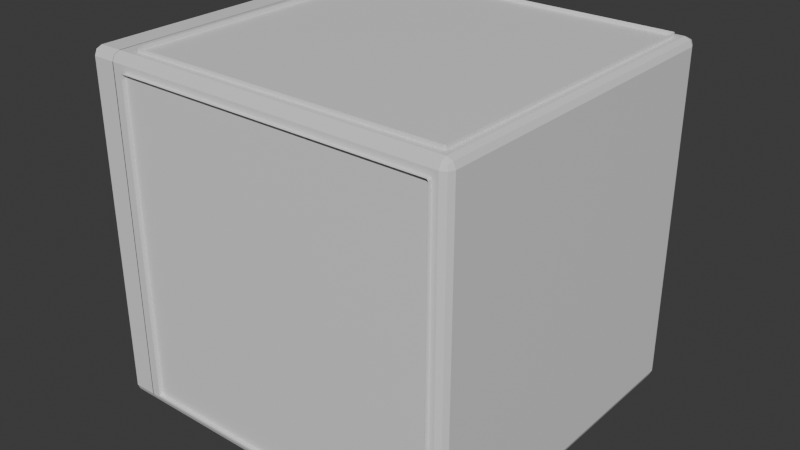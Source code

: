 # Source: InsideFridge_1.blend  (saved by Blender 4.0.36; exported with 4.5.12 LTS)
import bpy
from mathutils import Matrix  # noqa: F401  (used for matrix-valued properties, if any)

bpy.ops.wm.read_factory_settings(use_empty=True)
scene = bpy.context.scene
scene.name = 'Scene'

# ---- collections
col_collection = bpy.data.collections.new('Collection'); scene.collection.children.link(col_collection)

# ---- materials (node trees are filled in below, after node groups)
mat_metal = bpy.data.materials.new('Metal')
mat_metal.use_transparent_shadow = False
mat_plastic = bpy.data.materials.new('Plastic')
mat_plastic.use_transparent_shadow = False
mat_plastic_2 = bpy.data.materials.new('Plastic 2')
mat_plastic_2.alpha_threshold = 0.0
mat_plastic_2.use_transparent_shadow = False
mat_plastic_2.roughness = 0.5
mat_plastic_2.line_color = (0.0, 0.0, 0.0, 1.0)
mat_transparent_plastic = bpy.data.materials.new('Transparent Plastic')
mat_transparent_plastic.use_transparent_shadow = False

# ---- material node trees
mat_metal.use_nodes = True; mat_metal.node_tree.nodes.clear()
_N = mat_metal.node_tree.nodes; _L = mat_metal.node_tree.links
n0 = _N.new('ShaderNodeBsdfPrincipled'); n0.name = 'Principled BSDF'; n0.location = (10, 300)
n0.inputs[3].default_value = 1.45
n1 = _N.new('ShaderNodeOutputMaterial'); n1.name = 'Material Output'; n1.location = (300, 300)
_L.new(n0.outputs[0], n1.inputs[0])
n1.is_active_output = True
mat_plastic.use_nodes = True; mat_plastic.node_tree.nodes.clear()
_N = mat_plastic.node_tree.nodes; _L = mat_plastic.node_tree.links
n0 = _N.new('ShaderNodeBsdfPrincipled'); n0.name = 'Principled BSDF'; n0.location = (10, 300)
n0.inputs[3].default_value = 1.45
n1 = _N.new('ShaderNodeOutputMaterial'); n1.name = 'Material Output'; n1.location = (300, 300)
_L.new(n0.outputs[0], n1.inputs[0])
n1.is_active_output = True
mat_plastic_2.use_nodes = True; mat_plastic_2.node_tree.nodes.clear()
_N = mat_plastic_2.node_tree.nodes; _L = mat_plastic_2.node_tree.links
n0 = _N.new('ShaderNodeOutputMaterial'); n0.name = 'Material Output'; n0.location = (300, 300)
n1 = _N.new('ShaderNodeBsdfPrincipled'); n1.name = 'Principled BSDF'; n1.location = (10, 300)
n1.inputs[3].default_value = 1.45
_L.new(n1.outputs[0], n0.inputs[0])
n0.is_active_output = True
mat_transparent_plastic.use_nodes = True; mat_transparent_plastic.node_tree.nodes.clear()
_N = mat_transparent_plastic.node_tree.nodes; _L = mat_transparent_plastic.node_tree.links
n0 = _N.new('ShaderNodeBsdfPrincipled'); n0.name = 'Principled BSDF'; n0.location = (10, 300)
n0.inputs[3].default_value = 1.45
n1 = _N.new('ShaderNodeOutputMaterial'); n1.name = 'Material Output'; n1.location = (300, 300)
_L.new(n0.outputs[0], n1.inputs[0])
n1.is_active_output = True

# ---- world
world_world = bpy.data.worlds.new('World'); scene.world = world_world
world_world.use_nodes = True; world_world.node_tree.nodes.clear()
_N = world_world.node_tree.nodes; _L = world_world.node_tree.links
n0 = _N.new('ShaderNodeOutputWorld'); n0.name = 'World Output'; n0.location = (300, 300)
n1 = _N.new('ShaderNodeBackground'); n1.name = 'Background'; n1.location = (10, 300)
n1.inputs[0].default_value = (0.05088, 0.05088, 0.05088, 1.0)
_L.new(n1.outputs[0], n0.inputs[0])
n0.is_active_output = True
world_world.color = (0.05088, 0.05088, 0.05088)
world_world.use_sun_shadow = False
world_world.sun_shadow_jitter_overblur = 0.0

# ---- meshes
me_cube_001 = bpy.data.meshes.new('Cube.001')
me_cube_001.from_pydata([(-30.0, 31.4, -30.0), (-30.0, 31.4, 30.0), (-30.0, 33.4, -30.0), (-30.0, 33.4, 30.0), (30.0, 31.4, -30.0), (30.0, 31.4, 30.0), (30.0, 33.4, -30.0), (30.0, 33.4, 30.0), (-30.0, 31.4, -21.43), (-30.0, 31.4, -12.86), (-30.0, 31.4, -4.286), (-30.0, 31.4, 4.286), (-30.0, 31.4, 12.86), (-30.0, 31.4, 21.43), (-30.0, 33.4, 21.43), (-30.0, 33.4, 12.86), (-30.0, 33.4, 4.286), (-30.0, 33.4, -4.286), (-30.0, 33.4, -12.86), (-30.0, 33.4, -21.43), (30.0, 33.4, 21.43), (30.0, 33.4, 12.86), (30.0, 33.4, 4.286), (30.0, 33.4, -4.286), (30.0, 33.4, -12.86), (30.0, 33.4, -21.43), (30.0, 31.4, 21.43), (30.0, 31.4, 12.86), (30.0, 31.4, 4.286), (30.0, 31.4, -4.286), (30.0, 31.4, -12.86), (30.0, 31.4, -21.43), (27.98, 33.4, -30.0), (-27.98, 33.4, -30.0), (-27.98, 33.4, 30.0), (27.98, 33.4, 30.0), (-27.98, 31.4, -30.0), (27.98, 31.4, -30.0), (27.98, 31.4, 30.0), (-27.98, 31.4, 30.0), (27.98, 31.4, -21.43), (-27.98, 31.4, -21.43), (27.98, 31.4, -12.86), (-27.98, 31.4, -12.86), (27.98, 31.4, -4.286), (-27.98, 31.4, -4.286), (27.98, 31.4, 4.286), (-27.98, 31.4, 4.286), (27.98, 31.4, 12.86), (-27.98, 31.4, 12.86), (27.98, 31.4, 21.43), (-27.98, 31.4, 21.43), (27.13, 32.17, -20.25), (-27.13, 32.17, -20.25), (27.13, 32.17, -14.03), (-27.13, 32.17, -14.03), (27.13, 32.17, -3.11), (-27.13, 32.17, -3.11), (27.13, 32.17, 3.11), (-27.13, 32.17, 3.11), (27.13, 32.17, 14.03), (-27.13, 32.17, 14.03), (27.13, 32.17, 20.25), (-27.13, 32.17, 20.25)], [], [(13, 1, 3, 14), (20, 7, 5, 26), (51, 39, 1, 13), (32, 6, 4, 37), (34, 3, 1, 39), (36, 41, 8, 0), (41, 43, 9, 8), (43, 45, 10, 9), (45, 47, 11, 10), (47, 49, 12, 11), (49, 51, 13, 12), (6, 25, 31, 4), (25, 24, 30, 31), (24, 23, 29, 30), (23, 22, 28, 29), (22, 21, 27, 28), (21, 20, 26, 27), (0, 8, 19, 2), (8, 9, 18, 19), (9, 10, 17, 18), (10, 11, 16, 17), (11, 12, 15, 16), (12, 13, 14, 15), (27, 26, 50, 48), (49, 48, 60, 61), (28, 27, 48, 46), (46, 48, 49, 47), (29, 28, 46, 44), (48, 50, 62, 60), (30, 29, 44, 42), (42, 44, 45, 43), (31, 30, 42, 40), (45, 44, 56, 57), (4, 31, 40, 37), (37, 40, 41, 36), (7, 35, 38, 5), (35, 34, 39, 38), (2, 33, 36, 0), (33, 32, 37, 36), (26, 5, 38, 50), (50, 38, 39, 51), (60, 62, 63, 61), (56, 58, 59, 57), (52, 54, 55, 53), (44, 46, 58, 56), (42, 43, 55, 54), (51, 49, 61, 63), (40, 42, 54, 52), (47, 45, 57, 59), (46, 47, 59, 58), (43, 41, 53, 55), (50, 51, 63, 62), (41, 40, 52, 53)])
_uv = me_cube_001.uv_layers.new(name='UVMap')
_uv.uv.foreach_set('vector', [0.5893, 0.0, 0.625, 0.0, 0.625, 0.25, 0.5893, 0.25, 0.5893, 0.5, 0.625, 0.5, 0.625, 0.75, 0.5893, 0.75, 0.5893, 0.9167, 0.625, 0.9167, 0.625, 1.0, 0.5893, 1.0, 0.2917, 0.5, 0.375, 0.5, 0.375, 0.75, 0.2917, 0.75, 0.7917, 0.5, 0.875, 0.5, 0.875, 0.75, 0.7917, 0.75, 0.375, 0.9167, 0.4107, 0.9167, 0.4107, 1.0, 0.375, 1.0, 0.4107, 0.9167, 0.4464, 0.9167, 0.4464, 1.0, 0.4107, 1.0, 0.4464, 0.9167, 0.4821, 0.9167, 0.4821, 1.0, 0.4464, 1.0, 0.4821, 0.9167, 0.5179, 0.9167, 0.5179, 1.0, 0.4821, 1.0, 0.5179, 0.9167, 0.5536, 0.9167, 0.5536, 1.0, 0.5179, 1.0, 0.5536, 0.9167, 0.5893, 0.9167, 0.5893, 1.0, 0.5536, 1.0, 0.375, 0.5, 0.4107, 0.5, 0.4107, 0.75, 0.375, 0.75, 0.4107, 0.5, 0.4464, 0.5, 0.4464, 0.75, 0.4107, 0.75, 0.4464, 0.5, 0.4821, 0.5, 0.4821, 0.75, 0.4464, 0.75, 0.4821, 0.5, 0.5179, 0.5, 0.5179, 0.75, 0.4821, 0.75, 0.5179, 0.5, 0.5536, 0.5, 0.5536, 0.75, 0.5179, 0.75, 0.5536, 0.5, 0.5893, 0.5, 0.5893, 0.75, 0.5536, 0.75, 0.375, 0.0, 0.4107, 0.0, 0.4107, 0.25, 0.375, 0.25, 0.4107, 0.0, 0.4464, 0.0, 0.4464, 0.25, 0.4107, 0.25, 0.4464, 0.0, 0.4821, 0.0, 0.4821, 0.25, 0.4464, 0.25, 0.4821, 0.0, 0.5179, 0.0, 0.5179, 0.25, 0.4821, 0.25, 0.5179, 0.0, 0.5536, 0.0, 0.5536, 0.25, 0.5179, 0.25, 0.5536, 0.0, 0.5893, 0.0, 0.5893, 0.25, 0.5536, 0.25, 0.5536, 0.75, 0.5893, 0.75, 0.5893, 0.8333, 0.5536, 0.8333, 0.5536, 0.9167, 0.5536, 0.8333, 0.5536, 0.8333, 0.5536, 0.9167, 0.5179, 0.75, 0.5536, 0.75, 0.5536, 0.8333, 0.5179, 0.8333, 0.5179, 0.8333, 0.5536, 0.8333, 0.5536, 0.9167, 0.5179, 0.9167, 0.4821, 0.75, 0.5179, 0.75, 0.5179, 0.8333, 0.4821, 0.8333, 0.5536, 0.8333, 0.5893, 0.8333, 0.5893, 0.8333, 0.5536, 0.8333, 0.4464, 0.75, 0.4821, 0.75, 0.4821, 0.8333, 0.4464, 0.8333, 0.4464, 0.8333, 0.4821, 0.8333, 0.4821, 0.9167, 0.4464, 0.9167, 0.4107, 0.75, 0.4464, 0.75, 0.4464, 0.8333, 0.4107, 0.8333, 0.4821, 0.9167, 0.4821, 0.8333, 0.4821, 0.8333, 0.4821, 0.9167, 0.375, 0.75, 0.4107, 0.75, 0.4107, 0.8333, 0.375, 0.8333, 0.375, 0.8333, 0.4107, 0.8333, 0.4107, 0.9167, 0.375, 0.9167, 0.625, 0.5, 0.7083, 0.5, 0.7083, 0.75, 0.625, 0.75, 0.7083, 0.5, 0.7917, 0.5, 0.7917, 0.75, 0.7083, 0.75, 0.125, 0.5, 0.2083, 0.5, 0.2083, 0.75, 0.125, 0.75, 0.2083, 0.5, 0.2917, 0.5, 0.2917, 0.75, 0.2083, 0.75, 0.5893, 0.75, 0.625, 0.75, 0.625, 0.8333, 0.5893, 0.8333, 0.5893, 0.8333, 0.625, 0.8333, 0.625, 0.9167, 0.5893, 0.9167, 0.5536, 0.8333, 0.5893, 0.8333, 0.5893, 0.9167, 0.5536, 0.9167, 0.4821, 0.8333, 0.5179, 0.8333, 0.5179, 0.9167, 0.4821, 0.9167, 0.4107, 0.8333, 0.4464, 0.8333, 0.4464, 0.9167, 0.4107, 0.9167, 0.4821, 0.8333, 0.5179, 0.8333, 0.5179, 0.8333, 0.4821, 0.8333, 0.4464, 0.8333, 0.4464, 0.9167, 0.4464, 0.9167, 0.4464, 0.8333, 0.5893, 0.9167, 0.5536, 0.9167, 0.5536, 0.9167, 0.5893, 0.9167, 0.4107, 0.8333, 0.4464, 0.8333, 0.4464, 0.8333, 0.4107, 0.8333, 0.5179, 0.9167, 0.4821, 0.9167, 0.4821, 0.9167, 0.5179, 0.9167, 0.5179, 0.8333, 0.5179, 0.9167, 0.5179, 0.9167, 0.5179, 0.8333, 0.4464, 0.9167, 0.4107, 0.9167, 0.4107, 0.9167, 0.4464, 0.9167, 0.5893, 0.8333, 0.5893, 0.9167, 0.5893, 0.9167, 0.5893, 0.8333, 0.4107, 0.9167, 0.4107, 0.8333, 0.4107, 0.8333, 0.4107, 0.9167])
me_cube_001.update()
me_cube_005 = bpy.data.meshes.new('Cube.005')
me_cube_005.from_pydata([(-29.53, -1.469, -29.53), (-29.4, -1.286, -29.4), (-29.36, -1.036, -29.36), (-29.4, -0.7856, -29.4), (-29.53, -0.6026, -29.53), (-29.71, -0.5356, -29.71), (-29.89, -0.6026, -29.89), (-30.02, -0.7856, -30.02), (-30.06, -1.036, -30.06), (-30.02, -1.286, -30.02), (-29.89, -1.469, -29.89), (-29.71, -1.536, -29.71), (-30.8, -1.469, -27.64), (-30.63, -1.286, -27.57), (-30.57, -1.036, -27.55), (-30.63, -0.7856, -27.57), (-30.8, -0.6026, -27.64), (-31.03, -0.5356, -27.74), (-31.26, -0.6026, -27.83), (-31.43, -0.7856, -27.9), (-31.49, -1.036, -27.93), (-31.43, -1.286, -27.9), (-31.26, -1.469, -27.83), (-31.03, -1.536, -27.74), (-31.24, -1.469, -25.39), (-31.06, -1.286, -25.37), (-30.99, -1.036, -25.36), (-31.06, -0.7856, -25.37), (-31.24, -0.6026, -25.39), (-31.49, -0.5356, -25.41), (-31.74, -0.6026, -25.43), (-31.92, -0.7856, -25.45), (-31.99, -1.036, -25.46), (-31.92, -1.286, -25.45), (-31.74, -1.469, -25.43), (-31.49, -1.536, -25.41), (-31.24, -1.469, 25.39), (-31.06, -1.286, 25.37), (-30.99, -1.036, 25.36), (-31.06, -0.7856, 25.37), (-31.24, -0.6026, 25.39), (-31.49, -0.5356, 25.41), (-31.74, -0.6026, 25.43), (-31.92, -0.7856, 25.45), (-31.99, -1.036, 25.46), (-31.92, -1.286, 25.45), (-31.74, -1.469, 25.43), (-31.49, -1.536, 25.41), (-30.8, -1.469, 27.64), (-30.63, -1.286, 27.57), (-30.57, -1.036, 27.55), (-30.63, -0.7856, 27.57), (-30.8, -0.6026, 27.64), (-31.03, -0.5356, 27.74), (-31.26, -0.6026, 27.83), (-31.43, -0.7856, 27.9), (-31.49, -1.036, 27.93), (-31.43, -1.286, 27.9), (-31.26, -1.469, 27.83), (-31.03, -1.536, 27.74), (-29.53, -1.469, 29.53), (-29.4, -1.286, 29.4), (-29.36, -1.036, 29.36), (-29.4, -0.7856, 29.4), (-29.53, -0.6026, 29.53), (-29.71, -0.5356, 29.71), (-29.89, -0.6026, 29.89), (-30.02, -0.7856, 30.02), (-30.06, -1.036, 30.06), (-30.02, -1.286, 30.02), (-29.89, -1.469, 29.89), (-29.71, -1.536, 29.71), (-27.64, -1.469, 30.8), (-27.57, -1.286, 30.63), (-27.55, -1.036, 30.57), (-27.57, -0.7856, 30.63), (-27.64, -0.6026, 30.8), (-27.74, -0.5356, 31.03), (-27.83, -0.6026, 31.26), (-27.9, -0.7856, 31.43), (-27.93, -1.036, 31.49), (-27.9, -1.286, 31.43), (-27.83, -1.469, 31.26), (-27.74, -1.536, 31.03), (-25.39, -1.469, 31.24), (-25.37, -1.286, 31.06), (-25.36, -1.036, 30.99), (-25.37, -0.7856, 31.06), (-25.39, -0.6026, 31.24), (-25.41, -0.5356, 31.49), (-25.43, -0.6026, 31.74), (-25.45, -0.7856, 31.92), (-25.46, -1.036, 31.99), (-25.45, -1.286, 31.92), (-25.43, -1.469, 31.74), (-25.41, -1.536, 31.49), (25.39, -1.469, 31.24), (25.37, -1.286, 31.06), (25.36, -1.036, 30.99), (25.37, -0.7856, 31.06), (25.39, -0.6026, 31.24), (25.41, -0.5356, 31.49), (25.43, -0.6026, 31.74), (25.45, -0.7856, 31.92), (25.46, -1.036, 31.99), (25.45, -1.286, 31.92), (25.43, -1.469, 31.74), (25.41, -1.536, 31.49), (27.64, -1.469, 30.8), (27.57, -1.286, 30.63), (27.55, -1.036, 30.57), (27.57, -0.7856, 30.63), (27.64, -0.6026, 30.8), (27.74, -0.5356, 31.03), (27.83, -0.6026, 31.26), (27.9, -0.7856, 31.43), (27.93, -1.036, 31.49), (27.9, -1.286, 31.43), (27.83, -1.469, 31.26), (27.74, -1.536, 31.03), (29.53, -1.469, 29.53), (29.4, -1.286, 29.4), (29.36, -1.036, 29.36), (29.4, -0.7856, 29.4), (29.53, -0.6026, 29.53), (29.71, -0.5356, 29.71), (29.89, -0.6026, 29.89), (30.02, -0.7856, 30.02), (30.06, -1.036, 30.06), (30.02, -1.286, 30.02), (29.89, -1.469, 29.89), (29.71, -1.536, 29.71), (30.8, -1.469, 27.64), (30.63, -1.286, 27.57), (30.57, -1.036, 27.55), (30.63, -0.7856, 27.57), (30.8, -0.6026, 27.64), (31.03, -0.5356, 27.74), (31.26, -0.6026, 27.83), (31.43, -0.7856, 27.9), (31.49, -1.036, 27.93), (31.43, -1.286, 27.9), (31.26, -1.469, 27.83), (31.03, -1.536, 27.74), (31.24, -1.469, 25.39), (31.06, -1.286, 25.37), (30.99, -1.036, 25.36), (31.06, -0.7856, 25.37), (31.24, -0.6026, 25.39), (31.49, -0.5356, 25.41), (31.74, -0.6026, 25.43), (31.92, -0.7856, 25.45), (31.99, -1.036, 25.46), (31.92, -1.286, 25.45), (31.74, -1.469, 25.43), (31.49, -1.536, 25.41), (31.24, -1.469, -25.39), (31.06, -1.286, -25.37), (30.99, -1.036, -25.36), (31.06, -0.7856, -25.37), (31.24, -0.6026, -25.39), (31.49, -0.5356, -25.41), (31.74, -0.6026, -25.43), (31.92, -0.7856, -25.45), (31.99, -1.036, -25.46), (31.92, -1.286, -25.45), (31.74, -1.469, -25.43), (31.49, -1.536, -25.41), (30.8, -1.469, -27.64), (30.63, -1.286, -27.57), (30.57, -1.036, -27.55), (30.63, -0.7856, -27.57), (30.8, -0.6026, -27.64), (31.03, -0.5356, -27.74), (31.26, -0.6026, -27.83), (31.43, -0.7856, -27.9), (31.49, -1.036, -27.93), (31.43, -1.286, -27.9), (31.26, -1.469, -27.83), (31.03, -1.536, -27.74), (29.53, -1.469, -29.53), (29.4, -1.286, -29.4), (29.36, -1.036, -29.36), (29.4, -0.7856, -29.4), (29.53, -0.6026, -29.53), (29.71, -0.5356, -29.71), (29.89, -0.6026, -29.89), (30.02, -0.7856, -30.02), (30.06, -1.036, -30.06), (30.02, -1.286, -30.02), (29.89, -1.469, -29.89), (29.71, -1.536, -29.71), (27.64, -1.469, -30.8), (27.57, -1.286, -30.63), (27.55, -1.036, -30.57), (27.57, -0.7856, -30.63), (27.64, -0.6026, -30.8), (27.74, -0.5356, -31.03), (27.83, -0.6026, -31.26), (27.9, -0.7856, -31.43), (27.93, -1.036, -31.49), (27.9, -1.286, -31.43), (27.83, -1.469, -31.26), (27.74, -1.536, -31.03), (25.39, -1.469, -31.24), (25.37, -1.286, -31.06), (25.36, -1.036, -30.99), (25.37, -0.7856, -31.06), (25.39, -0.6026, -31.24), (25.41, -0.5356, -31.49), (25.43, -0.6026, -31.74), (25.45, -0.7856, -31.92), (25.46, -1.036, -31.99), (25.45, -1.286, -31.92), (25.43, -1.469, -31.74), (25.41, -1.536, -31.49), (-25.39, -1.469, -31.24), (-25.37, -1.286, -31.06), (-25.36, -1.036, -30.99), (-25.37, -0.7856, -31.06), (-25.39, -0.6026, -31.24), (-25.41, -0.5356, -31.49), (-25.43, -0.6026, -31.74), (-25.45, -0.7856, -31.92), (-25.46, -1.036, -31.99), (-25.45, -1.286, -31.92), (-25.43, -1.469, -31.74), (-25.41, -1.536, -31.49), (-27.64, -1.469, -30.8), (-27.57, -1.286, -30.63), (-27.55, -1.036, -30.57), (-27.57, -0.7856, -30.63), (-27.64, -0.6026, -30.8), (-27.74, -0.5356, -31.03), (-27.83, -0.6026, -31.26), (-27.9, -0.7856, -31.43), (-27.93, -1.036, -31.49), (-27.9, -1.286, -31.43), (-27.83, -1.469, -31.26), (-27.74, -1.536, -31.03)], [], [(0, 12, 23, 11), (1, 13, 12, 0), (2, 14, 13, 1), (3, 15, 14, 2), (4, 16, 15, 3), (5, 17, 16, 4), (6, 18, 17, 5), (7, 19, 18, 6), (8, 20, 19, 7), (9, 21, 20, 8), (10, 22, 21, 9), (11, 23, 22, 10), (12, 24, 35, 23), (13, 25, 24, 12), (14, 26, 25, 13), (15, 27, 26, 14), (16, 28, 27, 15), (17, 29, 28, 16), (18, 30, 29, 17), (19, 31, 30, 18), (20, 32, 31, 19), (21, 33, 32, 20), (22, 34, 33, 21), (23, 35, 34, 22), (24, 36, 47, 35), (25, 37, 36, 24), (26, 38, 37, 25), (27, 39, 38, 26), (28, 40, 39, 27), (29, 41, 40, 28), (30, 42, 41, 29), (31, 43, 42, 30), (32, 44, 43, 31), (33, 45, 44, 32), (34, 46, 45, 33), (35, 47, 46, 34), (36, 48, 59, 47), (37, 49, 48, 36), (38, 50, 49, 37), (39, 51, 50, 38), (40, 52, 51, 39), (41, 53, 52, 40), (42, 54, 53, 41), (43, 55, 54, 42), (44, 56, 55, 43), (45, 57, 56, 44), (46, 58, 57, 45), (47, 59, 58, 46), (48, 60, 71, 59), (49, 61, 60, 48), (50, 62, 61, 49), (51, 63, 62, 50), (52, 64, 63, 51), (53, 65, 64, 52), (54, 66, 65, 53), (55, 67, 66, 54), (56, 68, 67, 55), (57, 69, 68, 56), (58, 70, 69, 57), (59, 71, 70, 58), (60, 72, 83, 71), (61, 73, 72, 60), (62, 74, 73, 61), (63, 75, 74, 62), (64, 76, 75, 63), (65, 77, 76, 64), (66, 78, 77, 65), (67, 79, 78, 66), (68, 80, 79, 67), (69, 81, 80, 68), (70, 82, 81, 69), (71, 83, 82, 70), (72, 84, 95, 83), (73, 85, 84, 72), (74, 86, 85, 73), (75, 87, 86, 74), (76, 88, 87, 75), (77, 89, 88, 76), (78, 90, 89, 77), (79, 91, 90, 78), (80, 92, 91, 79), (81, 93, 92, 80), (82, 94, 93, 81), (83, 95, 94, 82), (84, 96, 107, 95), (85, 97, 96, 84), (86, 98, 97, 85), (87, 99, 98, 86), (88, 100, 99, 87), (89, 101, 100, 88), (90, 102, 101, 89), (91, 103, 102, 90), (92, 104, 103, 91), (93, 105, 104, 92), (94, 106, 105, 93), (95, 107, 106, 94), (96, 108, 119, 107), (97, 109, 108, 96), (98, 110, 109, 97), (99, 111, 110, 98), (100, 112, 111, 99), (101, 113, 112, 100), (102, 114, 113, 101), (103, 115, 114, 102), (104, 116, 115, 103), (105, 117, 116, 104), (106, 118, 117, 105), (107, 119, 118, 106), (108, 120, 131, 119), (109, 121, 120, 108), (110, 122, 121, 109), (111, 123, 122, 110), (112, 124, 123, 111), (113, 125, 124, 112), (114, 126, 125, 113), (115, 127, 126, 114), (116, 128, 127, 115), (117, 129, 128, 116), (118, 130, 129, 117), (119, 131, 130, 118), (120, 132, 143, 131), (121, 133, 132, 120), (122, 134, 133, 121), (123, 135, 134, 122), (124, 136, 135, 123), (125, 137, 136, 124), (126, 138, 137, 125), (127, 139, 138, 126), (128, 140, 139, 127), (129, 141, 140, 128), (130, 142, 141, 129), (131, 143, 142, 130), (132, 144, 155, 143), (133, 145, 144, 132), (134, 146, 145, 133), (135, 147, 146, 134), (136, 148, 147, 135), (137, 149, 148, 136), (138, 150, 149, 137), (139, 151, 150, 138), (140, 152, 151, 139), (141, 153, 152, 140), (142, 154, 153, 141), (143, 155, 154, 142), (144, 156, 167, 155), (145, 157, 156, 144), (146, 158, 157, 145), (147, 159, 158, 146), (148, 160, 159, 147), (149, 161, 160, 148), (150, 162, 161, 149), (151, 163, 162, 150), (152, 164, 163, 151), (153, 165, 164, 152), (154, 166, 165, 153), (155, 167, 166, 154), (156, 168, 179, 167), (157, 169, 168, 156), (158, 170, 169, 157), (159, 171, 170, 158), (160, 172, 171, 159), (161, 173, 172, 160), (162, 174, 173, 161), (163, 175, 174, 162), (164, 176, 175, 163), (165, 177, 176, 164), (166, 178, 177, 165), (167, 179, 178, 166), (168, 180, 191, 179), (169, 181, 180, 168), (170, 182, 181, 169), (171, 183, 182, 170), (172, 184, 183, 171), (173, 185, 184, 172), (174, 186, 185, 173), (175, 187, 186, 174), (176, 188, 187, 175), (177, 189, 188, 176), (178, 190, 189, 177), (179, 191, 190, 178), (180, 192, 203, 191), (181, 193, 192, 180), (182, 194, 193, 181), (183, 195, 194, 182), (184, 196, 195, 183), (185, 197, 196, 184), (186, 198, 197, 185), (187, 199, 198, 186), (188, 200, 199, 187), (189, 201, 200, 188), (190, 202, 201, 189), (191, 203, 202, 190), (192, 204, 215, 203), (193, 205, 204, 192), (194, 206, 205, 193), (195, 207, 206, 194), (196, 208, 207, 195), (197, 209, 208, 196), (198, 210, 209, 197), (199, 211, 210, 198), (200, 212, 211, 199), (201, 213, 212, 200), (202, 214, 213, 201), (203, 215, 214, 202), (204, 216, 227, 215), (205, 217, 216, 204), (206, 218, 217, 205), (207, 219, 218, 206), (208, 220, 219, 207), (209, 221, 220, 208), (210, 222, 221, 209), (211, 223, 222, 210), (212, 224, 223, 211), (213, 225, 224, 212), (214, 226, 225, 213), (215, 227, 226, 214), (216, 228, 239, 227), (217, 229, 228, 216), (218, 230, 229, 217), (219, 231, 230, 218), (220, 232, 231, 219), (221, 233, 232, 220), (222, 234, 233, 221), (223, 235, 234, 222), (224, 236, 235, 223), (225, 237, 236, 224), (226, 238, 237, 225), (227, 239, 238, 226), (228, 0, 11, 239), (229, 1, 0, 228), (230, 2, 1, 229), (231, 3, 2, 230), (232, 4, 3, 231), (233, 5, 4, 232), (234, 6, 5, 233), (235, 7, 6, 234), (236, 8, 7, 235), (237, 9, 8, 236), (238, 10, 9, 237), (239, 11, 10, 238)])
_uv = me_cube_005.uv_layers.new(name='UVMap')
_uv.uv.foreach_set('vector', [0.0, 1.0, 0.05, 1.0, 0.05, 0.9167, 0.0, 0.9167, 0.0, 0.08333, 0.05, 0.08333, 0.05, 0.0, 0.0, 0.0, 0.0, 0.1667, 0.05, 0.1667, 0.05, 0.08333, 0.0, 0.08333, 0.0, 0.25, 0.05, 0.25, 0.05, 0.1667, 0.0, 0.1667, 0.0, 0.3333, 0.05, 0.3333, 0.05, 0.25, 0.0, 0.25, 0.0, 0.4167, 0.05, 0.4167, 0.05, 0.3333, 0.0, 0.3333, 0.0, 0.5, 0.05, 0.5, 0.05, 0.4167, 0.0, 0.4167, 0.0, 0.5833, 0.05, 0.5833, 0.05, 0.5, 0.0, 0.5, 0.0, 0.6667, 0.05, 0.6667, 0.05, 0.5833, 0.0, 0.5833, 0.0, 0.75, 0.05, 0.75, 0.05, 0.6667, 0.0, 0.6667, 0.0, 0.8333, 0.05, 0.8333, 0.05, 0.75, 0.0, 0.75, 0.0, 0.9167, 0.05, 0.9167, 0.05, 0.8333, 0.0, 0.8333, 0.05, 1.0, 0.1, 1.0, 0.1, 0.9167, 0.05, 0.9167, 0.05, 0.08333, 0.1, 0.08333, 0.1, 0.0, 0.05, 0.0, 0.05, 0.1667, 0.1, 0.1667, 0.1, 0.08333, 0.05, 0.08333, 0.05, 0.25, 0.1, 0.25, 0.1, 0.1667, 0.05, 0.1667, 0.05, 0.3333, 0.1, 0.3333, 0.1, 0.25, 0.05, 0.25, 0.05, 0.4167, 0.1, 0.4167, 0.1, 0.3333, 0.05, 0.3333, 0.05, 0.5, 0.1, 0.5, 0.1, 0.4167, 0.05, 0.4167, 0.05, 0.5833, 0.1, 0.5833, 0.1, 0.5, 0.05, 0.5, 0.05, 0.6667, 0.1, 0.6667, 0.1, 0.5833, 0.05, 0.5833, 0.05, 0.75, 0.1, 0.75, 0.1, 0.6667, 0.05, 0.6667, 0.05, 0.8333, 0.1, 0.8333, 0.1, 0.75, 0.05, 0.75, 0.05, 0.9167, 0.1, 0.9167, 0.1, 0.8333, 0.05, 0.8333, 0.1, 1.0, 0.15, 1.0, 0.15, 0.9167, 0.1, 0.9167, 0.1, 0.08333, 0.15, 0.08333, 0.15, 0.0, 0.1, 0.0, 0.1, 0.1667, 0.15, 0.1667, 0.15, 0.08333, 0.1, 0.08333, 0.1, 0.25, 0.15, 0.25, 0.15, 0.1667, 0.1, 0.1667, 0.1, 0.3333, 0.15, 0.3333, 0.15, 0.25, 0.1, 0.25, 0.1, 0.4167, 0.15, 0.4167, 0.15, 0.3333, 0.1, 0.3333, 0.1, 0.5, 0.15, 0.5, 0.15, 0.4167, 0.1, 0.4167, 0.1, 0.5833, 0.15, 0.5833, 0.15, 0.5, 0.1, 0.5, 0.1, 0.6667, 0.15, 0.6667, 0.15, 0.5833, 0.1, 0.5833, 0.1, 0.75, 0.15, 0.75, 0.15, 0.6667, 0.1, 0.6667, 0.1, 0.8333, 0.15, 0.8333, 0.15, 0.75, 0.1, 0.75, 0.1, 0.9167, 0.15, 0.9167, 0.15, 0.8333, 0.1, 0.8333, 0.15, 1.0, 0.2, 1.0, 0.2, 0.9167, 0.15, 0.9167, 0.15, 0.08333, 0.2, 0.08333, 0.2, 0.0, 0.15, 0.0, 0.15, 0.1667, 0.2, 0.1667, 0.2, 0.08333, 0.15, 0.08333, 0.15, 0.25, 0.2, 0.25, 0.2, 0.1667, 0.15, 0.1667, 0.15, 0.3333, 0.2, 0.3333, 0.2, 0.25, 0.15, 0.25, 0.15, 0.4167, 0.2, 0.4167, 0.2, 0.3333, 0.15, 0.3333, 0.15, 0.5, 0.2, 0.5, 0.2, 0.4167, 0.15, 0.4167, 0.15, 0.5833, 0.2, 0.5833, 0.2, 0.5, 0.15, 0.5, 0.15, 0.6667, 0.2, 0.6667, 0.2, 0.5833, 0.15, 0.5833, 0.15, 0.75, 0.2, 0.75, 0.2, 0.6667, 0.15, 0.6667, 0.15, 0.8333, 0.2, 0.8333, 0.2, 0.75, 0.15, 0.75, 0.15, 0.9167, 0.2, 0.9167, 0.2, 0.8333, 0.15, 0.8333, 0.2, 1.0, 0.25, 1.0, 0.25, 0.9167, 0.2, 0.9167, 0.2, 0.08333, 0.25, 0.08333, 0.25, 0.0, 0.2, 0.0, 0.2, 0.1667, 0.25, 0.1667, 0.25, 0.08333, 0.2, 0.08333, 0.2, 0.25, 0.25, 0.25, 0.25, 0.1667, 0.2, 0.1667, 0.2, 0.3333, 0.25, 0.3333, 0.25, 0.25, 0.2, 0.25, 0.2, 0.4167, 0.25, 0.4167, 0.25, 0.3333, 0.2, 0.3333, 0.2, 0.5, 0.25, 0.5, 0.25, 0.4167, 0.2, 0.4167, 0.2, 0.5833, 0.25, 0.5833, 0.25, 0.5, 0.2, 0.5, 0.2, 0.6667, 0.25, 0.6667, 0.25, 0.5833, 0.2, 0.5833, 0.2, 0.75, 0.25, 0.75, 0.25, 0.6667, 0.2, 0.6667, 0.2, 0.8333, 0.25, 0.8333, 0.25, 0.75, 0.2, 0.75, 0.2, 0.9167, 0.25, 0.9167, 0.25, 0.8333, 0.2, 0.8333, 0.25, 1.0, 0.3, 1.0, 0.3, 0.9167, 0.25, 0.9167, 0.25, 0.08333, 0.3, 0.08333, 0.3, 0.0, 0.25, 0.0, 0.25, 0.1667, 0.3, 0.1667, 0.3, 0.08333, 0.25, 0.08333, 0.25, 0.25, 0.3, 0.25, 0.3, 0.1667, 0.25, 0.1667, 0.25, 0.3333, 0.3, 0.3333, 0.3, 0.25, 0.25, 0.25, 0.25, 0.4167, 0.3, 0.4167, 0.3, 0.3333, 0.25, 0.3333, 0.25, 0.5, 0.3, 0.5, 0.3, 0.4167, 0.25, 0.4167, 0.25, 0.5833, 0.3, 0.5833, 0.3, 0.5, 0.25, 0.5, 0.25, 0.6667, 0.3, 0.6667, 0.3, 0.5833, 0.25, 0.5833, 0.25, 0.75, 0.3, 0.75, 0.3, 0.6667, 0.25, 0.6667, 0.25, 0.8333, 0.3, 0.8333, 0.3, 0.75, 0.25, 0.75, 0.25, 0.9167, 0.3, 0.9167, 0.3, 0.8333, 0.25, 0.8333, 0.3, 1.0, 0.35, 1.0, 0.35, 0.9167, 0.3, 0.9167, 0.3, 0.08333, 0.35, 0.08333, 0.35, 0.0, 0.3, 0.0, 0.3, 0.1667, 0.35, 0.1667, 0.35, 0.08333, 0.3, 0.08333, 0.3, 0.25, 0.35, 0.25, 0.35, 0.1667, 0.3, 0.1667, 0.3, 0.3333, 0.35, 0.3333, 0.35, 0.25, 0.3, 0.25, 0.3, 0.4167, 0.35, 0.4167, 0.35, 0.3333, 0.3, 0.3333, 0.3, 0.5, 0.35, 0.5, 0.35, 0.4167, 0.3, 0.4167, 0.3, 0.5833, 0.35, 0.5833, 0.35, 0.5, 0.3, 0.5, 0.3, 0.6667, 0.35, 0.6667, 0.35, 0.5833, 0.3, 0.5833, 0.3, 0.75, 0.35, 0.75, 0.35, 0.6667, 0.3, 0.6667, 0.3, 0.8333, 0.35, 0.8333, 0.35, 0.75, 0.3, 0.75, 0.3, 0.9167, 0.35, 0.9167, 0.35, 0.8333, 0.3, 0.8333, 0.35, 1.0, 0.4, 1.0, 0.4, 0.9167, 0.35, 0.9167, 0.35, 0.08333, 0.4, 0.08333, 0.4, 0.0, 0.35, 0.0, 0.35, 0.1667, 0.4, 0.1667, 0.4, 0.08333, 0.35, 0.08333, 0.35, 0.25, 0.4, 0.25, 0.4, 0.1667, 0.35, 0.1667, 0.35, 0.3333, 0.4, 0.3333, 0.4, 0.25, 0.35, 0.25, 0.35, 0.4167, 0.4, 0.4167, 0.4, 0.3333, 0.35, 0.3333, 0.35, 0.5, 0.4, 0.5, 0.4, 0.4167, 0.35, 0.4167, 0.35, 0.5833, 0.4, 0.5833, 0.4, 0.5, 0.35, 0.5, 0.35, 0.6667, 0.4, 0.6667, 0.4, 0.5833, 0.35, 0.5833, 0.35, 0.75, 0.4, 0.75, 0.4, 0.6667, 0.35, 0.6667, 0.35, 0.8333, 0.4, 0.8333, 0.4, 0.75, 0.35, 0.75, 0.35, 0.9167, 0.4, 0.9167, 0.4, 0.8333, 0.35, 0.8333, 0.4, 1.0, 0.45, 1.0, 0.45, 0.9167, 0.4, 0.9167, 0.4, 0.08333, 0.45, 0.08333, 0.45, 0.0, 0.4, 0.0, 0.4, 0.1667, 0.45, 0.1667, 0.45, 0.08333, 0.4, 0.08333, 0.4, 0.25, 0.45, 0.25, 0.45, 0.1667, 0.4, 0.1667, 0.4, 0.3333, 0.45, 0.3333, 0.45, 0.25, 0.4, 0.25, 0.4, 0.4167, 0.45, 0.4167, 0.45, 0.3333, 0.4, 0.3333, 0.4, 0.5, 0.45, 0.5, 0.45, 0.4167, 0.4, 0.4167, 0.4, 0.5833, 0.45, 0.5833, 0.45, 0.5, 0.4, 0.5, 0.4, 0.6667, 0.45, 0.6667, 0.45, 0.5833, 0.4, 0.5833, 0.4, 0.75, 0.45, 0.75, 0.45, 0.6667, 0.4, 0.6667, 0.4, 0.8333, 0.45, 0.8333, 0.45, 0.75, 0.4, 0.75, 0.4, 0.9167, 0.45, 0.9167, 0.45, 0.8333, 0.4, 0.8333, 0.45, 1.0, 0.5, 1.0, 0.5, 0.9167, 0.45, 0.9167, 0.45, 0.08333, 0.5, 0.08333, 0.5, 0.0, 0.45, 0.0, 0.45, 0.1667, 0.5, 0.1667, 0.5, 0.08333, 0.45, 0.08333, 0.45, 0.25, 0.5, 0.25, 0.5, 0.1667, 0.45, 0.1667, 0.45, 0.3333, 0.5, 0.3333, 0.5, 0.25, 0.45, 0.25, 0.45, 0.4167, 0.5, 0.4167, 0.5, 0.3333, 0.45, 0.3333, 0.45, 0.5, 0.5, 0.5, 0.5, 0.4167, 0.45, 0.4167, 0.45, 0.5833, 0.5, 0.5833, 0.5, 0.5, 0.45, 0.5, 0.45, 0.6667, 0.5, 0.6667, 0.5, 0.5833, 0.45, 0.5833, 0.45, 0.75, 0.5, 0.75, 0.5, 0.6667, 0.45, 0.6667, 0.45, 0.8333, 0.5, 0.8333, 0.5, 0.75, 0.45, 0.75, 0.45, 0.9167, 0.5, 0.9167, 0.5, 0.8333, 0.45, 0.8333, 0.5, 1.0, 0.55, 1.0, 0.55, 0.9167, 0.5, 0.9167, 0.5, 0.08333, 0.55, 0.08333, 0.55, 0.0, 0.5, 0.0, 0.5, 0.1667, 0.55, 0.1667, 0.55, 0.08333, 0.5, 0.08333, 0.5, 0.25, 0.55, 0.25, 0.55, 0.1667, 0.5, 0.1667, 0.5, 0.3333, 0.55, 0.3333, 0.55, 0.25, 0.5, 0.25, 0.5, 0.4167, 0.55, 0.4167, 0.55, 0.3333, 0.5, 0.3333, 0.5, 0.5, 0.55, 0.5, 0.55, 0.4167, 0.5, 0.4167, 0.5, 0.5833, 0.55, 0.5833, 0.55, 0.5, 0.5, 0.5, 0.5, 0.6667, 0.55, 0.6667, 0.55, 0.5833, 0.5, 0.5833, 0.5, 0.75, 0.55, 0.75, 0.55, 0.6667, 0.5, 0.6667, 0.5, 0.8333, 0.55, 0.8333, 0.55, 0.75, 0.5, 0.75, 0.5, 0.9167, 0.55, 0.9167, 0.55, 0.8333, 0.5, 0.8333, 0.55, 1.0, 0.6, 1.0, 0.6, 0.9167, 0.55, 0.9167, 0.55, 0.08333, 0.6, 0.08333, 0.6, 0.0, 0.55, 0.0, 0.55, 0.1667, 0.6, 0.1667, 0.6, 0.08333, 0.55, 0.08333, 0.55, 0.25, 0.6, 0.25, 0.6, 0.1667, 0.55, 0.1667, 0.55, 0.3333, 0.6, 0.3333, 0.6, 0.25, 0.55, 0.25, 0.55, 0.4167, 0.6, 0.4167, 0.6, 0.3333, 0.55, 0.3333, 0.55, 0.5, 0.6, 0.5, 0.6, 0.4167, 0.55, 0.4167, 0.55, 0.5833, 0.6, 0.5833, 0.6, 0.5, 0.55, 0.5, 0.55, 0.6667, 0.6, 0.6667, 0.6, 0.5833, 0.55, 0.5833, 0.55, 0.75, 0.6, 0.75, 0.6, 0.6667, 0.55, 0.6667, 0.55, 0.8333, 0.6, 0.8333, 0.6, 0.75, 0.55, 0.75, 0.55, 0.9167, 0.6, 0.9167, 0.6, 0.8333, 0.55, 0.8333, 0.6, 1.0, 0.65, 1.0, 0.65, 0.9167, 0.6, 0.9167, 0.6, 0.08333, 0.65, 0.08333, 0.65, 0.0, 0.6, 0.0, 0.6, 0.1667, 0.65, 0.1667, 0.65, 0.08333, 0.6, 0.08333, 0.6, 0.25, 0.65, 0.25, 0.65, 0.1667, 0.6, 0.1667, 0.6, 0.3333, 0.65, 0.3333, 0.65, 0.25, 0.6, 0.25, 0.6, 0.4167, 0.65, 0.4167, 0.65, 0.3333, 0.6, 0.3333, 0.6, 0.5, 0.65, 0.5, 0.65, 0.4167, 0.6, 0.4167, 0.6, 0.5833, 0.65, 0.5833, 0.65, 0.5, 0.6, 0.5, 0.6, 0.6667, 0.65, 0.6667, 0.65, 0.5833, 0.6, 0.5833, 0.6, 0.75, 0.65, 0.75, 0.65, 0.6667, 0.6, 0.6667, 0.6, 0.8333, 0.65, 0.8333, 0.65, 0.75, 0.6, 0.75, 0.6, 0.9167, 0.65, 0.9167, 0.65, 0.8333, 0.6, 0.8333, 0.65, 1.0, 0.7, 1.0, 0.7, 0.9167, 0.65, 0.9167, 0.65, 0.08333, 0.7, 0.08333, 0.7, 0.0, 0.65, 0.0, 0.65, 0.1667, 0.7, 0.1667, 0.7, 0.08333, 0.65, 0.08333, 0.65, 0.25, 0.7, 0.25, 0.7, 0.1667, 0.65, 0.1667, 0.65, 0.3333, 0.7, 0.3333, 0.7, 0.25, 0.65, 0.25, 0.65, 0.4167, 0.7, 0.4167, 0.7, 0.3333, 0.65, 0.3333, 0.65, 0.5, 0.7, 0.5, 0.7, 0.4167, 0.65, 0.4167, 0.65, 0.5833, 0.7, 0.5833, 0.7, 0.5, 0.65, 0.5, 0.65, 0.6667, 0.7, 0.6667, 0.7, 0.5833, 0.65, 0.5833, 0.65, 0.75, 0.7, 0.75, 0.7, 0.6667, 0.65, 0.6667, 0.65, 0.8333, 0.7, 0.8333, 0.7, 0.75, 0.65, 0.75, 0.65, 0.9167, 0.7, 0.9167, 0.7, 0.8333, 0.65, 0.8333, 0.7, 1.0, 0.75, 1.0, 0.75, 0.9167, 0.7, 0.9167, 0.7, 0.08333, 0.75, 0.08333, 0.75, 0.0, 0.7, 0.0, 0.7, 0.1667, 0.75, 0.1667, 0.75, 0.08333, 0.7, 0.08333, 0.7, 0.25, 0.75, 0.25, 0.75, 0.1667, 0.7, 0.1667, 0.7, 0.3333, 0.75, 0.3333, 0.75, 0.25, 0.7, 0.25, 0.7, 0.4167, 0.75, 0.4167, 0.75, 0.3333, 0.7, 0.3333, 0.7, 0.5, 0.75, 0.5, 0.75, 0.4167, 0.7, 0.4167, 0.7, 0.5833, 0.75, 0.5833, 0.75, 0.5, 0.7, 0.5, 0.7, 0.6667, 0.75, 0.6667, 0.75, 0.5833, 0.7, 0.5833, 0.7, 0.75, 0.75, 0.75, 0.75, 0.6667, 0.7, 0.6667, 0.7, 0.8333, 0.75, 0.8333, 0.75, 0.75, 0.7, 0.75, 0.7, 0.9167, 0.75, 0.9167, 0.75, 0.8333, 0.7, 0.8333, 0.75, 1.0, 0.8, 1.0, 0.8, 0.9167, 0.75, 0.9167, 0.75, 0.08333, 0.8, 0.08333, 0.8, 0.0, 0.75, 0.0, 0.75, 0.1667, 0.8, 0.1667, 0.8, 0.08333, 0.75, 0.08333, 0.75, 0.25, 0.8, 0.25, 0.8, 0.1667, 0.75, 0.1667, 0.75, 0.3333, 0.8, 0.3333, 0.8, 0.25, 0.75, 0.25, 0.75, 0.4167, 0.8, 0.4167, 0.8, 0.3333, 0.75, 0.3333, 0.75, 0.5, 0.8, 0.5, 0.8, 0.4167, 0.75, 0.4167, 0.75, 0.5833, 0.8, 0.5833, 0.8, 0.5, 0.75, 0.5, 0.75, 0.6667, 0.8, 0.6667, 0.8, 0.5833, 0.75, 0.5833, 0.75, 0.75, 0.8, 0.75, 0.8, 0.6667, 0.75, 0.6667, 0.75, 0.8333, 0.8, 0.8333, 0.8, 0.75, 0.75, 0.75, 0.75, 0.9167, 0.8, 0.9167, 0.8, 0.8333, 0.75, 0.8333, 0.8, 1.0, 0.85, 1.0, 0.85, 0.9167, 0.8, 0.9167, 0.8, 0.08333, 0.85, 0.08333, 0.85, 0.0, 0.8, 0.0, 0.8, 0.1667, 0.85, 0.1667, 0.85, 0.08333, 0.8, 0.08333, 0.8, 0.25, 0.85, 0.25, 0.85, 0.1667, 0.8, 0.1667, 0.8, 0.3333, 0.85, 0.3333, 0.85, 0.25, 0.8, 0.25, 0.8, 0.4167, 0.85, 0.4167, 0.85, 0.3333, 0.8, 0.3333, 0.8, 0.5, 0.85, 0.5, 0.85, 0.4167, 0.8, 0.4167, 0.8, 0.5833, 0.85, 0.5833, 0.85, 0.5, 0.8, 0.5, 0.8, 0.6667, 0.85, 0.6667, 0.85, 0.5833, 0.8, 0.5833, 0.8, 0.75, 0.85, 0.75, 0.85, 0.6667, 0.8, 0.6667, 0.8, 0.8333, 0.85, 0.8333, 0.85, 0.75, 0.8, 0.75, 0.8, 0.9167, 0.85, 0.9167, 0.85, 0.8333, 0.8, 0.8333, 0.85, 1.0, 0.9, 1.0, 0.9, 0.9167, 0.85, 0.9167, 0.85, 0.08333, 0.9, 0.08333, 0.9, 0.0, 0.85, 0.0, 0.85, 0.1667, 0.9, 0.1667, 0.9, 0.08333, 0.85, 0.08333, 0.85, 0.25, 0.9, 0.25, 0.9, 0.1667, 0.85, 0.1667, 0.85, 0.3333, 0.9, 0.3333, 0.9, 0.25, 0.85, 0.25, 0.85, 0.4167, 0.9, 0.4167, 0.9, 0.3333, 0.85, 0.3333, 0.85, 0.5, 0.9, 0.5, 0.9, 0.4167, 0.85, 0.4167, 0.85, 0.5833, 0.9, 0.5833, 0.9, 0.5, 0.85, 0.5, 0.85, 0.6667, 0.9, 0.6667, 0.9, 0.5833, 0.85, 0.5833, 0.85, 0.75, 0.9, 0.75, 0.9, 0.6667, 0.85, 0.6667, 0.85, 0.8333, 0.9, 0.8333, 0.9, 0.75, 0.85, 0.75, 0.85, 0.9167, 0.9, 0.9167, 0.9, 0.8333, 0.85, 0.8333, 0.9, 1.0, 0.95, 1.0, 0.95, 0.9167, 0.9, 0.9167, 0.9, 0.08333, 0.95, 0.08333, 0.95, 0.0, 0.9, 0.0, 0.9, 0.1667, 0.95, 0.1667, 0.95, 0.08333, 0.9, 0.08333, 0.9, 0.25, 0.95, 0.25, 0.95, 0.1667, 0.9, 0.1667, 0.9, 0.3333, 0.95, 0.3333, 0.95, 0.25, 0.9, 0.25, 0.9, 0.4167, 0.95, 0.4167, 0.95, 0.3333, 0.9, 0.3333, 0.9, 0.5, 0.95, 0.5, 0.95, 0.4167, 0.9, 0.4167, 0.9, 0.5833, 0.95, 0.5833, 0.95, 0.5, 0.9, 0.5, 0.9, 0.6667, 0.95, 0.6667, 0.95, 0.5833, 0.9, 0.5833, 0.9, 0.75, 0.95, 0.75, 0.95, 0.6667, 0.9, 0.6667, 0.9, 0.8333, 0.95, 0.8333, 0.95, 0.75, 0.9, 0.75, 0.9, 0.9167, 0.95, 0.9167, 0.95, 0.8333, 0.9, 0.8333, 0.95, 1.0, 1.0, 1.0, 1.0, 0.9167, 0.95, 0.9167, 0.95, 0.08333, 1.0, 0.08333, 1.0, 0.0, 0.95, 0.0, 0.95, 0.1667, 1.0, 0.1667, 1.0, 0.08333, 0.95, 0.08333, 0.95, 0.25, 1.0, 0.25, 1.0, 0.1667, 0.95, 0.1667, 0.95, 0.3333, 1.0, 0.3333, 1.0, 0.25, 0.95, 0.25, 0.95, 0.4167, 1.0, 0.4167, 1.0, 0.3333, 0.95, 0.3333, 0.95, 0.5, 1.0, 0.5, 1.0, 0.4167, 0.95, 0.4167, 0.95, 0.5833, 1.0, 0.5833, 1.0, 0.5, 0.95, 0.5, 0.95, 0.6667, 1.0, 0.6667, 1.0, 0.5833, 0.95, 0.5833, 0.95, 0.75, 1.0, 0.75, 1.0, 0.6667, 0.95, 0.6667, 0.95, 0.8333, 1.0, 0.8333, 1.0, 0.75, 0.95, 0.75, 0.95, 0.9167, 1.0, 0.9167, 1.0, 0.8333, 0.95, 0.8333])
me_cube_005.auto_texspace = False
me_cube_005.update()
me_cube_003 = bpy.data.meshes.new('Cube.003')
me_cube_003.from_pydata([(-32.81, -32.71, -32.71), (-32.81, -32.71, 32.71), (-32.81, 32.71, -32.71), (-32.81, 32.71, 32.71), (32.61, -32.71, -32.71), (32.61, -32.71, 32.71), (32.61, 32.71, -32.71), (32.61, 32.71, 32.71)], [], [(2, 6, 7, 3), (6, 4, 5, 7), (4, 0, 1, 5), (2, 0, 4, 6), (7, 5, 1, 3)])
_uv = me_cube_003.uv_layers.new(name='UVMap')
_uv.uv.foreach_set('vector', [0.375, 0.25, 0.375, 0.5, 0.625, 0.5, 0.625, 0.25, 0.375, 0.5, 0.375, 0.75, 0.625, 0.75, 0.625, 0.5, 0.375, 0.75, 0.375, 1.0, 0.625, 1.0, 0.625, 0.75, 0.125, 0.5, 0.125, 0.75, 0.375, 0.75, 0.375, 0.5, 0.625, 0.5, 0.625, 0.75, 0.875, 0.75, 0.875, 0.5])
me_cube_003.materials.append(mat_metal)
me_cube_003.update()
me_cube_004 = bpy.data.meshes.new('Cube.004')
me_cube_004.from_pydata([(-30.0, 31.4, -30.0), (-30.0, 31.4, 30.0), (-30.0, 33.4, -30.0), (-30.0, 33.4, 30.0), (30.0, 31.4, -30.0), (30.0, 31.4, 30.0), (30.0, 33.4, -30.0), (30.0, 33.4, 30.0), (-30.0, 31.4, -21.43), (-30.0, 31.4, -12.86), (-30.0, 31.4, -4.286), (-30.0, 31.4, 4.286), (-30.0, 31.4, 12.86), (-30.0, 31.4, 21.43), (-30.0, 33.4, 21.43), (-30.0, 33.4, 12.86), (-30.0, 33.4, 4.286), (-30.0, 33.4, -4.286), (-30.0, 33.4, -12.86), (-30.0, 33.4, -21.43), (30.0, 33.4, 21.43), (30.0, 33.4, 12.86), (30.0, 33.4, 4.286), (30.0, 33.4, -4.286), (30.0, 33.4, -12.86), (30.0, 33.4, -21.43), (30.0, 31.4, 21.43), (30.0, 31.4, 12.86), (30.0, 31.4, 4.286), (30.0, 31.4, -4.286), (30.0, 31.4, -12.86), (30.0, 31.4, -21.43), (27.98, 33.4, -30.0), (-27.98, 33.4, -30.0), (-27.98, 33.4, 30.0), (27.98, 33.4, 30.0), (-27.98, 31.4, -30.0), (27.98, 31.4, -30.0), (27.98, 31.4, 30.0), (-27.98, 31.4, 30.0), (27.98, 31.4, -21.43), (-27.98, 31.4, -21.43), (27.98, 31.4, -12.86), (-27.98, 31.4, -12.86), (27.98, 31.4, -4.286), (-27.98, 31.4, -4.286), (27.98, 31.4, 4.286), (-27.98, 31.4, 4.286), (27.98, 31.4, 12.86), (-27.98, 31.4, 12.86), (27.98, 31.4, 21.43), (-27.98, 31.4, 21.43), (27.13, 32.17, -20.25), (-27.13, 32.17, -20.25), (27.13, 32.17, -14.03), (-27.13, 32.17, -14.03), (27.13, 32.17, -3.11), (-27.13, 32.17, -3.11), (27.13, 32.17, 3.11), (-27.13, 32.17, 3.11), (27.13, 32.17, 14.03), (-27.13, 32.17, 14.03), (27.13, 32.17, 20.25), (-27.13, 32.17, 20.25)], [], [(13, 1, 3, 14), (20, 7, 5, 26), (51, 39, 1, 13), (32, 6, 4, 37), (34, 3, 1, 39), (36, 41, 8, 0), (41, 43, 9, 8), (43, 45, 10, 9), (45, 47, 11, 10), (47, 49, 12, 11), (49, 51, 13, 12), (6, 25, 31, 4), (25, 24, 30, 31), (24, 23, 29, 30), (23, 22, 28, 29), (22, 21, 27, 28), (21, 20, 26, 27), (0, 8, 19, 2), (8, 9, 18, 19), (9, 10, 17, 18), (10, 11, 16, 17), (11, 12, 15, 16), (12, 13, 14, 15), (27, 26, 50, 48), (49, 48, 60, 61), (28, 27, 48, 46), (46, 48, 49, 47), (29, 28, 46, 44), (48, 50, 62, 60), (30, 29, 44, 42), (42, 44, 45, 43), (31, 30, 42, 40), (45, 44, 56, 57), (4, 31, 40, 37), (37, 40, 41, 36), (7, 35, 38, 5), (35, 34, 39, 38), (2, 33, 36, 0), (33, 32, 37, 36), (26, 5, 38, 50), (50, 38, 39, 51), (60, 62, 63, 61), (56, 58, 59, 57), (52, 54, 55, 53), (44, 46, 58, 56), (42, 43, 55, 54), (51, 49, 61, 63), (40, 42, 54, 52), (47, 45, 57, 59), (46, 47, 59, 58), (43, 41, 53, 55), (50, 51, 63, 62), (41, 40, 52, 53)])
_uv = me_cube_004.uv_layers.new(name='UVMap')
_uv.uv.foreach_set('vector', [0.5893, 0.0, 0.625, 0.0, 0.625, 0.25, 0.5893, 0.25, 0.5893, 0.5, 0.625, 0.5, 0.625, 0.75, 0.5893, 0.75, 0.5893, 0.9167, 0.625, 0.9167, 0.625, 1.0, 0.5893, 1.0, 0.2917, 0.5, 0.375, 0.5, 0.375, 0.75, 0.2917, 0.75, 0.7917, 0.5, 0.875, 0.5, 0.875, 0.75, 0.7917, 0.75, 0.375, 0.9167, 0.4107, 0.9167, 0.4107, 1.0, 0.375, 1.0, 0.4107, 0.9167, 0.4464, 0.9167, 0.4464, 1.0, 0.4107, 1.0, 0.4464, 0.9167, 0.4821, 0.9167, 0.4821, 1.0, 0.4464, 1.0, 0.4821, 0.9167, 0.5179, 0.9167, 0.5179, 1.0, 0.4821, 1.0, 0.5179, 0.9167, 0.5536, 0.9167, 0.5536, 1.0, 0.5179, 1.0, 0.5536, 0.9167, 0.5893, 0.9167, 0.5893, 1.0, 0.5536, 1.0, 0.375, 0.5, 0.4107, 0.5, 0.4107, 0.75, 0.375, 0.75, 0.4107, 0.5, 0.4464, 0.5, 0.4464, 0.75, 0.4107, 0.75, 0.4464, 0.5, 0.4821, 0.5, 0.4821, 0.75, 0.4464, 0.75, 0.4821, 0.5, 0.5179, 0.5, 0.5179, 0.75, 0.4821, 0.75, 0.5179, 0.5, 0.5536, 0.5, 0.5536, 0.75, 0.5179, 0.75, 0.5536, 0.5, 0.5893, 0.5, 0.5893, 0.75, 0.5536, 0.75, 0.375, 0.0, 0.4107, 0.0, 0.4107, 0.25, 0.375, 0.25, 0.4107, 0.0, 0.4464, 0.0, 0.4464, 0.25, 0.4107, 0.25, 0.4464, 0.0, 0.4821, 0.0, 0.4821, 0.25, 0.4464, 0.25, 0.4821, 0.0, 0.5179, 0.0, 0.5179, 0.25, 0.4821, 0.25, 0.5179, 0.0, 0.5536, 0.0, 0.5536, 0.25, 0.5179, 0.25, 0.5536, 0.0, 0.5893, 0.0, 0.5893, 0.25, 0.5536, 0.25, 0.5536, 0.75, 0.5893, 0.75, 0.5893, 0.8333, 0.5536, 0.8333, 0.5536, 0.9167, 0.5536, 0.8333, 0.5536, 0.8333, 0.5536, 0.9167, 0.5179, 0.75, 0.5536, 0.75, 0.5536, 0.8333, 0.5179, 0.8333, 0.5179, 0.8333, 0.5536, 0.8333, 0.5536, 0.9167, 0.5179, 0.9167, 0.4821, 0.75, 0.5179, 0.75, 0.5179, 0.8333, 0.4821, 0.8333, 0.5536, 0.8333, 0.5893, 0.8333, 0.5893, 0.8333, 0.5536, 0.8333, 0.4464, 0.75, 0.4821, 0.75, 0.4821, 0.8333, 0.4464, 0.8333, 0.4464, 0.8333, 0.4821, 0.8333, 0.4821, 0.9167, 0.4464, 0.9167, 0.4107, 0.75, 0.4464, 0.75, 0.4464, 0.8333, 0.4107, 0.8333, 0.4821, 0.9167, 0.4821, 0.8333, 0.4821, 0.8333, 0.4821, 0.9167, 0.375, 0.75, 0.4107, 0.75, 0.4107, 0.8333, 0.375, 0.8333, 0.375, 0.8333, 0.4107, 0.8333, 0.4107, 0.9167, 0.375, 0.9167, 0.625, 0.5, 0.7083, 0.5, 0.7083, 0.75, 0.625, 0.75, 0.7083, 0.5, 0.7917, 0.5, 0.7917, 0.75, 0.7083, 0.75, 0.125, 0.5, 0.2083, 0.5, 0.2083, 0.75, 0.125, 0.75, 0.2083, 0.5, 0.2917, 0.5, 0.2917, 0.75, 0.2083, 0.75, 0.5893, 0.75, 0.625, 0.75, 0.625, 0.8333, 0.5893, 0.8333, 0.5893, 0.8333, 0.625, 0.8333, 0.625, 0.9167, 0.5893, 0.9167, 0.5536, 0.8333, 0.5893, 0.8333, 0.5893, 0.9167, 0.5536, 0.9167, 0.4821, 0.8333, 0.5179, 0.8333, 0.5179, 0.9167, 0.4821, 0.9167, 0.4107, 0.8333, 0.4464, 0.8333, 0.4464, 0.9167, 0.4107, 0.9167, 0.4821, 0.8333, 0.5179, 0.8333, 0.5179, 0.8333, 0.4821, 0.8333, 0.4464, 0.8333, 0.4464, 0.9167, 0.4464, 0.9167, 0.4464, 0.8333, 0.5893, 0.9167, 0.5536, 0.9167, 0.5536, 0.9167, 0.5893, 0.9167, 0.4107, 0.8333, 0.4464, 0.8333, 0.4464, 0.8333, 0.4107, 0.8333, 0.5179, 0.9167, 0.4821, 0.9167, 0.4821, 0.9167, 0.5179, 0.9167, 0.5179, 0.8333, 0.5179, 0.9167, 0.5179, 0.9167, 0.5179, 0.8333, 0.4464, 0.9167, 0.4107, 0.9167, 0.4107, 0.9167, 0.4464, 0.9167, 0.5893, 0.8333, 0.5893, 0.9167, 0.5893, 0.9167, 0.5893, 0.8333, 0.4107, 0.9167, 0.4107, 0.8333, 0.4107, 0.8333, 0.4107, 0.9167])
me_cube_004.materials.append(mat_plastic)
me_cube_004.update()
me_cylinder = bpy.data.meshes.new('Cylinder')
me_cylinder.from_pydata([(0.0, 0.25, -31.5), (0.0, 0.25, 31.5), (0.09567, 0.231, -31.5), (0.09567, 0.231, 31.5), (0.1768, 0.1768, -31.5), (0.1768, 0.1768, 31.5), (0.231, 0.09567, -31.5), (0.231, 0.09567, 31.5), (0.25, 0.0, -31.5), (0.25, 0.0, 31.5), (0.231, -0.09567, -31.5), (0.231, -0.09567, 31.5), (0.1768, -0.1768, -31.5), (0.1768, -0.1768, 31.5), (0.09567, -0.231, -31.5), (0.09567, -0.231, 31.5), (0.0, -0.25, -31.5), (0.0, -0.25, 31.5), (-0.09567, -0.231, -31.5), (-0.09567, -0.231, 31.5), (-0.1768, -0.1768, -31.5), (-0.1768, -0.1768, 31.5), (-0.231, -0.09567, -31.5), (-0.231, -0.09567, 31.5), (-0.25, 0.0, -31.5), (-0.25, 0.0, 31.5), (-0.231, 0.09567, -31.5), (-0.231, 0.09567, 31.5), (-0.1768, 0.1768, -31.5), (-0.1768, 0.1768, 31.5), (-0.09567, 0.231, -31.5), (-0.09567, 0.231, 31.5)], [], [(0, 1, 3, 2), (2, 3, 5, 4), (4, 5, 7, 6), (6, 7, 9, 8), (8, 9, 11, 10), (10, 11, 13, 12), (12, 13, 15, 14), (14, 15, 17, 16), (16, 17, 19, 18), (18, 19, 21, 20), (20, 21, 23, 22), (22, 23, 25, 24), (24, 25, 27, 26), (26, 27, 29, 28), (3, 1, 31, 29, 27, 25, 23, 21, 19, 17, 15, 13, 11, 9, 7, 5), (28, 29, 31, 30), (30, 31, 1, 0), (0, 2, 4, 6, 8, 10, 12, 14, 16, 18, 20, 22, 24, 26, 28, 30)])
_uv = me_cylinder.uv_layers.new(name='UVMap')
_uv.uv.foreach_set('vector', [1.0, 0.5, 1.0, 1.0, 0.9375, 1.0, 0.9375, 0.5, 0.9375, 0.5, 0.9375, 1.0, 0.875, 1.0, 0.875, 0.5, 0.875, 0.5, 0.875, 1.0, 0.8125, 1.0, 0.8125, 0.5, 0.8125, 0.5, 0.8125, 1.0, 0.75, 1.0, 0.75, 0.5, 0.75, 0.5, 0.75, 1.0, 0.6875, 1.0, 0.6875, 0.5, 0.6875, 0.5, 0.6875, 1.0, 0.625, 1.0, 0.625, 0.5, 0.625, 0.5, 0.625, 1.0, 0.5625, 1.0, 0.5625, 0.5, 0.5625, 0.5, 0.5625, 1.0, 0.5, 1.0, 0.5, 0.5, 0.5, 0.5, 0.5, 1.0, 0.4375, 1.0, 0.4375, 0.5, 0.4375, 0.5, 0.4375, 1.0, 0.375, 1.0, 0.375, 0.5, 0.375, 0.5, 0.375, 1.0, 0.3125, 1.0, 0.3125, 0.5, 0.3125, 0.5, 0.3125, 1.0, 0.25, 1.0, 0.25, 0.5, 0.25, 0.5, 0.25, 1.0, 0.1875, 1.0, 0.1875, 0.5, 0.1875, 0.5, 0.1875, 1.0, 0.125, 1.0, 0.125, 0.5, 0.3418, 0.4717, 0.25, 0.49, 0.1582, 0.4717, 0.08029, 0.4197, 0.02827, 0.3418, 0.01, 0.25, 0.02827, 0.1582, 0.08029, 0.08029, 0.1582, 0.02827, 0.25, 0.01, 0.3418, 0.02827, 0.4197, 0.08029, 0.4717, 0.1582, 0.49, 0.25, 0.4717, 0.3418, 0.4197, 0.4197, 0.125, 0.5, 0.125, 1.0, 0.0625, 1.0, 0.0625, 0.5, 0.0625, 0.5, 0.0625, 1.0, 0.0, 1.0, 0.0, 0.5, 0.75, 0.49, 0.8418, 0.4717, 0.9197, 0.4197, 0.9717, 0.3418, 0.99, 0.25, 0.9717, 0.1582, 0.9197, 0.08029, 0.8418, 0.02827, 0.75, 0.01, 0.6582, 0.02827, 0.5803, 0.08029, 0.5283, 0.1582, 0.51, 0.25, 0.5283, 0.3418, 0.5803, 0.4197, 0.6582, 0.4717])
me_cylinder.update()
me_cube_002 = bpy.data.meshes.new('Cube.002')
me_cube_002.from_pydata([(-3.102, -32.71, -32.71), (-3.102, -32.71, 32.71), (-3.102, 32.71, -32.71), (-3.102, 32.71, 32.71), (2.903, -32.71, -32.71), (2.903, -32.71, 32.71), (2.903, 32.71, -32.71), (2.903, 32.71, 32.71)], [], [(2, 3, 7, 6), (6, 7, 5, 4), (4, 5, 1, 0), (2, 6, 4, 0), (7, 3, 1, 5)])
_uv = me_cube_002.uv_layers.new(name='UVMap')
_uv.uv.foreach_set('vector', [0.375, 0.25, 0.625, 0.25, 0.625, 0.5, 0.375, 0.5, 0.375, 0.5, 0.625, 0.5, 0.625, 0.75, 0.375, 0.75, 0.375, 0.75, 0.625, 0.75, 0.625, 1.0, 0.375, 1.0, 0.125, 0.5, 0.375, 0.5, 0.375, 0.75, 0.125, 0.75, 0.625, 0.5, 0.875, 0.5, 0.875, 0.75, 0.625, 0.75])
me_cube_002.materials.append(mat_plastic_2)
me_cube_002.update()
me_cube = bpy.data.meshes.new('Cube')
me_cube.from_pydata([(-5.939, 29.65, -4.579), (-5.939, 29.65, 2.638), (-5.939, -29.65, -4.579), (-5.939, -29.65, 2.638), (5.939, 29.65, -4.579), (5.939, 29.65, 2.638), (5.939, -29.65, -4.579), (5.939, -29.65, 2.638), (-5.415, 28.84, 2.638), (-5.415, -28.84, 2.638), (4.859, -28.84, 2.638), (4.859, 28.84, 2.638), (-5.415, 28.84, -4.167), (-5.415, -28.84, -4.167), (4.859, -28.84, -4.167), (4.859, 28.84, -4.167)], [], [(0, 2, 3, 1), (2, 6, 7, 3), (6, 4, 5, 7), (4, 0, 1, 5), (2, 0, 4, 6), (3, 9, 8, 1), (11, 15, 14, 10), (1, 8, 11, 5), (7, 10, 9, 3), (5, 11, 10, 7), (14, 15, 12, 13), (9, 13, 12, 8), (8, 12, 15, 11), (10, 14, 13, 9)])
_uv = me_cube.uv_layers.new(name='UVMap')
_uv.uv.foreach_set('vector', [0.375, 0.0, 0.375, 0.25, 0.625, 0.25, 0.625, 0.0, 0.375, 0.25, 0.375, 0.5, 0.625, 0.5, 0.625, 0.25, 0.375, 0.5, 0.375, 0.75, 0.625, 0.75, 0.625, 0.5, 0.375, 0.75, 0.375, 1.0, 0.625, 1.0, 0.625, 0.75, 0.125, 0.5, 0.125, 0.75, 0.375, 0.75, 0.375, 0.5, 0.625, 0.25, 0.625, 0.25, 0.625, 0.0, 0.625, 0.0, 0.625, 0.75, 0.625, 0.75, 0.625, 0.5, 0.625, 0.5, 0.625, 1.0, 0.625, 1.0, 0.625, 0.75, 0.625, 0.75, 0.625, 0.5, 0.625, 0.5, 0.625, 0.25, 0.625, 0.25, 0.625, 0.75, 0.625, 0.75, 0.625, 0.5, 0.625, 0.5, 0.625, 0.5, 0.625, 0.75, 0.875, 0.75, 0.875, 0.5, 0.625, 0.25, 0.625, 0.25, 0.625, 0.0, 0.625, 0.0, 0.625, 1.0, 0.625, 1.0, 0.625, 0.75, 0.625, 0.75, 0.625, 0.5, 0.625, 0.5, 0.625, 0.25, 0.625, 0.25])
me_cube.materials.append(mat_transparent_plastic)
me_cube.update()

# ---- objects
ob_cube = bpy.data.objects.new('Cube', me_cube_001)
ob_cube_001 = bpy.data.objects.new('Cube.001', me_cube_005)
ob_cube_002 = bpy.data.objects.new('Cube.002', me_cube_003)
ob_cube_003 = bpy.data.objects.new('Cube.003', me_cube_004)
ob_cylinder = bpy.data.objects.new('Cylinder', me_cylinder)
ob_cube_004 = bpy.data.objects.new('Cube.004', me_cube_002)
ob_cube_005 = bpy.data.objects.new('Cube.005', me_cube)

# ---- transforms, parenting, visibility, modifiers, constraints
ob_cube.location = (0.0, 0.0, 0.0)
_m = ob_cube.modifiers.new('Bevel', 'BEVEL')
_m.width = 0.25
_m.width_pct = 0.25
_m.segments = 2
_m = ob_cube.modifiers.new('Mirror', 'MIRROR')
_m.use_axis = (False, True, False)
ob_cube_001.location = (0.0, 0.0, -21.73)
ob_cube_001.rotation_euler = (-1.571, -0.0, 1.571)
ob_cube_002.location = (0.0, 0.0, 0.0)
_m = ob_cube_002.modifiers.new('Bevel', 'BEVEL')
_m.width = 1.5
_m.width_pct = 1.5
_m.segments = 2
ob_cube_003.location = (0.0, 0.0, 0.0)
ob_cube_003.rotation_euler = (-1.571, -0.0, 1.571)
_m = ob_cube_003.modifiers.new('Bevel', 'BEVEL')
_m.width = 0.25
_m.width_pct = 0.25
_m.segments = 2
_m = ob_cube_003.modifiers.new('Mirror', 'MIRROR')
_m.use_axis = (False, True, False)
ob_cylinder.location = (-26.97, 0.0, -20.7)
ob_cylinder.rotation_euler = (1.571, 0.0, 0.0)
_m = ob_cylinder.modifiers.new('Array', 'ARRAY')
_m.count = 16
_m.relative_offset_displace = (7.0, 0.0, 0.0)
ob_cube_004.location = (-34.05, 0.0, 0.0)
_m = ob_cube_004.modifiers.new('Bevel', 'BEVEL')
_m.width = 1.5
_m.width_pct = 1.5
_m.segments = 2
ob_cube_005.location = (-27.37, 0.0, -11.78)
_m = ob_cube_005.modifiers.new('Bevel', 'BEVEL')
_m.width = 0.25
_m.width_pct = 0.25
_m.segments = 2
_m = ob_cube_005.modifiers.new('Array', 'ARRAY')
_m.relative_offset_displace = (0.0, 0.0, 2.5)

# ---- collection membership
col_collection.objects.link(ob_cube)
col_collection.objects.link(ob_cube_001)
col_collection.objects.link(ob_cube_002)
col_collection.objects.link(ob_cube_003)
col_collection.objects.link(ob_cylinder)
col_collection.objects.link(ob_cube_004)
col_collection.objects.link(ob_cube_005)

# ---- scene / render settings (as saved in the file)
scene.frame_start = 1; scene.frame_end = 250; scene.frame_set(1)
scene.render.engine = 'BLENDER_EEVEE_NEXT'
scene.cycles.sampling_pattern = 'TABULATED_SOBOL'
bpy.context.view_layer.update()

# ---- added for rendering (the .blend has no active camera and no usable light): camera, sun
cam_auto = bpy.data.cameras.new('AutoCamera')
cam_auto.lens = 50.0
cam_auto.sensor_width = 36.0
cam_auto.clip_end = 1907.04
ob_auto_camera = bpy.data.objects.new('AutoCamera', cam_auto)
scene.collection.objects.link(ob_auto_camera)
ob_auto_camera.location = (106.394, -130.397, 86.9311)
ob_auto_camera.rotation_euler = (1.09748, -7.21219e-08, 0.694738)
scene.camera = ob_auto_camera
light_auto_sun = bpy.data.lights.new('AutoSun', 'SUN')
light_auto_sun.energy = 3.0
light_auto_sun.angle = 0.0523599
ob_auto_sun = bpy.data.objects.new('AutoSun', light_auto_sun)
scene.collection.objects.link(ob_auto_sun)
ob_auto_sun.rotation_euler = (0.872665, 0.174533, 0.523599)
bpy.context.view_layer.update()

